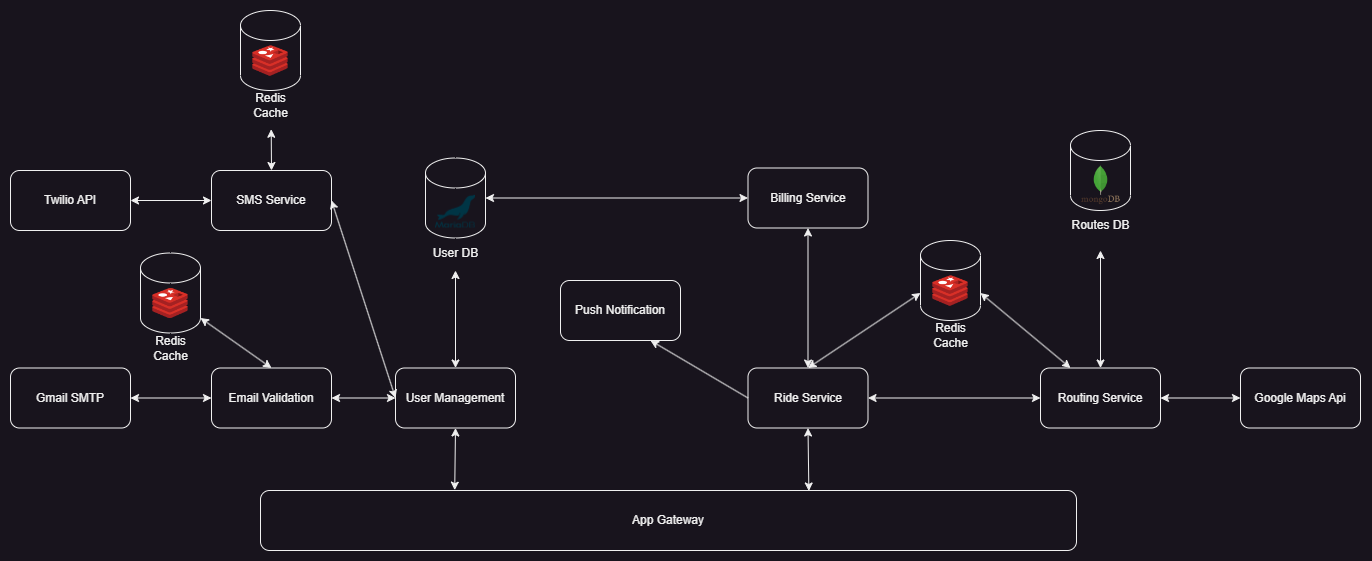

The diagram above was exported from draw.io. Its source (the exported page's mxGraphModel, read from the mxfile embedded in the PNG):
<mxGraphModel dx="2025" dy="1062" grid="1" gridSize="10" guides="1" tooltips="1" connect="1" arrows="1" fold="1" page="1" pageScale="1" pageWidth="1920" pageHeight="1200" math="0" shadow="0">
  <root>
    <mxCell id="0" />
    <mxCell id="1" parent="0" />
    <mxCell id="5F1bdndyEgfi4n_0NA-6-1" value="SMS Service" style="rounded=1;whiteSpace=wrap;html=1;" parent="1" vertex="1">
      <mxGeometry x="486" y="490" width="120" height="60" as="geometry" />
    </mxCell>
    <mxCell id="5F1bdndyEgfi4n_0NA-6-2" value="Email Validation" style="rounded=1;whiteSpace=wrap;html=1;" parent="1" vertex="1">
      <mxGeometry x="486" y="687.5" width="120" height="60" as="geometry" />
    </mxCell>
    <mxCell id="5F1bdndyEgfi4n_0NA-6-3" value="User Management" style="rounded=1;whiteSpace=wrap;html=1;" parent="1" vertex="1">
      <mxGeometry x="670" y="687.5" width="120" height="60" as="geometry" />
    </mxCell>
    <mxCell id="5F1bdndyEgfi4n_0NA-6-6" value="App Gateway" style="rounded=1;whiteSpace=wrap;html=1;" parent="1" vertex="1">
      <mxGeometry x="535" y="810" width="816" height="60" as="geometry" />
    </mxCell>
    <mxCell id="5F1bdndyEgfi4n_0NA-6-20" value="" style="endArrow=classic;startArrow=classic;html=1;rounded=0;strokeColor=default;entryX=1;entryY=0.5;entryDx=0;entryDy=0;exitX=0;exitY=0.5;exitDx=0;exitDy=0;" parent="1" source="5F1bdndyEgfi4n_0NA-6-3" target="5F1bdndyEgfi4n_0NA-6-1" edge="1">
      <mxGeometry width="50" height="50" relative="1" as="geometry">
        <mxPoint x="740" y="697.5" as="sourcePoint" />
        <mxPoint x="770" y="537.5" as="targetPoint" />
      </mxGeometry>
    </mxCell>
    <mxCell id="5F1bdndyEgfi4n_0NA-6-21" value="" style="endArrow=classic;startArrow=classic;html=1;rounded=0;strokeColor=default;entryX=1;entryY=0.5;entryDx=0;entryDy=0;exitX=0;exitY=0.5;exitDx=0;exitDy=0;" parent="1" source="5F1bdndyEgfi4n_0NA-6-3" target="5F1bdndyEgfi4n_0NA-6-2" edge="1">
      <mxGeometry width="50" height="50" relative="1" as="geometry">
        <mxPoint x="740" y="697.5" as="sourcePoint" />
        <mxPoint x="770" y="537.5" as="targetPoint" />
      </mxGeometry>
    </mxCell>
    <mxCell id="5F1bdndyEgfi4n_0NA-6-24" value="Routing Service" style="rounded=1;whiteSpace=wrap;html=1;" parent="1" vertex="1">
      <mxGeometry x="1315" y="687.5" width="120" height="60" as="geometry" />
    </mxCell>
    <mxCell id="5F1bdndyEgfi4n_0NA-6-25" value="Ride Service" style="rounded=1;whiteSpace=wrap;html=1;" parent="1" vertex="1">
      <mxGeometry x="1022.5" y="687.5" width="120" height="60" as="geometry" />
    </mxCell>
    <mxCell id="5F1bdndyEgfi4n_0NA-6-27" value="" style="endArrow=classic;startArrow=classic;html=1;rounded=0;strokeColor=default;exitX=0.5;exitY=0;exitDx=0;exitDy=0;" parent="1" source="5F1bdndyEgfi4n_0NA-6-24" edge="1">
      <mxGeometry width="50" height="50" relative="1" as="geometry">
        <mxPoint x="1130" y="780" as="sourcePoint" />
        <mxPoint x="1375" y="570" as="targetPoint" />
      </mxGeometry>
    </mxCell>
    <mxCell id="5F1bdndyEgfi4n_0NA-6-28" value="" style="endArrow=classic;startArrow=classic;html=1;rounded=0;strokeColor=default;entryX=0;entryY=0.5;entryDx=0;entryDy=0;exitX=1;exitY=0.5;exitDx=0;exitDy=0;" parent="1" source="5F1bdndyEgfi4n_0NA-6-25" target="5F1bdndyEgfi4n_0NA-6-24" edge="1">
      <mxGeometry width="50" height="50" relative="1" as="geometry">
        <mxPoint x="1130" y="827.5" as="sourcePoint" />
        <mxPoint x="1092.5" y="757.5" as="targetPoint" />
      </mxGeometry>
    </mxCell>
    <mxCell id="5F1bdndyEgfi4n_0NA-6-35" value="Billing Service" style="rounded=1;whiteSpace=wrap;html=1;" parent="1" vertex="1">
      <mxGeometry x="1022.5" y="487.5" width="120" height="60" as="geometry" />
    </mxCell>
    <mxCell id="5F1bdndyEgfi4n_0NA-6-36" value="" style="endArrow=classic;startArrow=classic;html=1;rounded=0;strokeColor=default;entryX=0.5;entryY=1;entryDx=0;entryDy=0;exitX=0.5;exitY=0;exitDx=0;exitDy=0;" parent="1" source="5F1bdndyEgfi4n_0NA-6-25" target="5F1bdndyEgfi4n_0NA-6-35" edge="1">
      <mxGeometry width="50" height="50" relative="1" as="geometry">
        <mxPoint x="1422.5" y="740" as="sourcePoint" />
        <mxPoint x="1282.5" y="710" as="targetPoint" />
      </mxGeometry>
    </mxCell>
    <mxCell id="5F1bdndyEgfi4n_0NA-6-37" value="" style="endArrow=classic;startArrow=classic;html=1;rounded=0;strokeColor=default;entryX=1;entryY=0.5;entryDx=0;entryDy=0;exitX=0;exitY=0.5;exitDx=0;exitDy=0;entryPerimeter=0;" parent="1" source="5F1bdndyEgfi4n_0NA-6-35" target="5F1bdndyEgfi4n_0NA-6-4" edge="1">
      <mxGeometry width="50" height="50" relative="1" as="geometry">
        <mxPoint x="1015" y="660" as="sourcePoint" />
        <mxPoint x="1015" y="590" as="targetPoint" />
      </mxGeometry>
    </mxCell>
    <mxCell id="5F1bdndyEgfi4n_0NA-6-38" value="" style="endArrow=classic;startArrow=classic;html=1;rounded=0;strokeColor=default;entryX=0;entryY=0;entryDx=0;entryDy=52.5;exitX=0.5;exitY=0;exitDx=0;exitDy=0;entryPerimeter=0;" parent="1" source="5F1bdndyEgfi4n_0NA-6-25" target="3IiJYrSBWSdOTlVefYdS-27" edge="1">
      <mxGeometry width="50" height="50" relative="1" as="geometry">
        <mxPoint x="1282.5" y="697.5" as="sourcePoint" />
        <mxPoint x="1205.0000000000002" y="600" as="targetPoint" />
      </mxGeometry>
    </mxCell>
    <mxCell id="5F1bdndyEgfi4n_0NA-6-43" value="Push Notification" style="rounded=1;whiteSpace=wrap;html=1;" parent="1" vertex="1">
      <mxGeometry x="835" y="600" width="120" height="60" as="geometry" />
    </mxCell>
    <mxCell id="5F1bdndyEgfi4n_0NA-6-44" value="" style="endArrow=classic;html=1;rounded=0;strokeColor=default;entryX=0.75;entryY=1;entryDx=0;entryDy=0;exitX=0;exitY=0.5;exitDx=0;exitDy=0;" parent="1" source="5F1bdndyEgfi4n_0NA-6-25" target="5F1bdndyEgfi4n_0NA-6-43" edge="1">
      <mxGeometry width="50" height="50" relative="1" as="geometry">
        <mxPoint x="875" y="837.5" as="sourcePoint" />
        <mxPoint x="955" y="677.5" as="targetPoint" />
      </mxGeometry>
    </mxCell>
    <mxCell id="5F1bdndyEgfi4n_0NA-6-48" value="Google Maps Api" style="rounded=1;whiteSpace=wrap;html=1;" parent="1" vertex="1">
      <mxGeometry x="1515" y="687.5" width="120" height="60" as="geometry" />
    </mxCell>
    <mxCell id="5F1bdndyEgfi4n_0NA-6-49" value="" style="endArrow=classic;startArrow=classic;html=1;rounded=0;strokeColor=default;entryX=0;entryY=0.5;entryDx=0;entryDy=0;exitX=1;exitY=0.5;exitDx=0;exitDy=0;" parent="1" source="5F1bdndyEgfi4n_0NA-6-24" target="5F1bdndyEgfi4n_0NA-6-48" edge="1">
      <mxGeometry width="50" height="50" relative="1" as="geometry">
        <mxPoint x="1385" y="697.5" as="sourcePoint" />
        <mxPoint x="1385" y="587.5" as="targetPoint" />
      </mxGeometry>
    </mxCell>
    <mxCell id="5F1bdndyEgfi4n_0NA-6-50" value="Twilio API" style="rounded=1;whiteSpace=wrap;html=1;" parent="1" vertex="1">
      <mxGeometry x="285" y="490" width="120" height="60" as="geometry" />
    </mxCell>
    <mxCell id="5F1bdndyEgfi4n_0NA-6-51" value="" style="endArrow=classic;startArrow=classic;html=1;rounded=0;strokeColor=default;entryX=1;entryY=0.5;entryDx=0;entryDy=0;exitX=0;exitY=0.5;exitDx=0;exitDy=0;" parent="1" source="5F1bdndyEgfi4n_0NA-6-1" target="5F1bdndyEgfi4n_0NA-6-50" edge="1">
      <mxGeometry width="50" height="50" relative="1" as="geometry">
        <mxPoint x="680" y="640" as="sourcePoint" />
        <mxPoint x="405" y="520" as="targetPoint" />
      </mxGeometry>
    </mxCell>
    <mxCell id="5F1bdndyEgfi4n_0NA-6-57" value="" style="endArrow=classic;startArrow=classic;html=1;rounded=0;strokeColor=default;entryX=0.5;entryY=1;entryDx=0;entryDy=0;exitX=0.238;exitY=-0.006;exitDx=0;exitDy=0;exitPerimeter=0;" parent="1" source="5F1bdndyEgfi4n_0NA-6-6" target="5F1bdndyEgfi4n_0NA-6-3" edge="1">
      <mxGeometry width="50" height="50" relative="1" as="geometry">
        <mxPoint x="735" y="940" as="sourcePoint" />
        <mxPoint x="734.3120000000001" y="882.9999999999998" as="targetPoint" />
      </mxGeometry>
    </mxCell>
    <mxCell id="5F1bdndyEgfi4n_0NA-6-58" value="" style="endArrow=classic;startArrow=classic;html=1;rounded=0;strokeColor=default;entryX=0.5;entryY=1;entryDx=0;entryDy=0;exitX=0.672;exitY=0.008;exitDx=0;exitDy=0;exitPerimeter=0;" parent="1" source="5F1bdndyEgfi4n_0NA-6-6" target="5F1bdndyEgfi4n_0NA-6-25" edge="1">
      <mxGeometry width="50" height="50" relative="1" as="geometry">
        <mxPoint x="739.2080000000001" y="819.6399999999999" as="sourcePoint" />
        <mxPoint x="740" y="757.5" as="targetPoint" />
      </mxGeometry>
    </mxCell>
    <mxCell id="3IiJYrSBWSdOTlVefYdS-2" value="" style="endArrow=classic;startArrow=classic;html=1;rounded=0;strokeColor=default;entryX=1;entryY=0.5;entryDx=0;entryDy=0;exitX=0;exitY=0.5;exitDx=0;exitDy=0;" parent="1" source="5F1bdndyEgfi4n_0NA-6-2" target="_gK1-retvN9M4-XAvD5v-1" edge="1">
      <mxGeometry width="50" height="50" relative="1" as="geometry">
        <mxPoint x="465" y="740" as="sourcePoint" />
        <mxPoint x="616" y="727" as="targetPoint" />
      </mxGeometry>
    </mxCell>
    <mxCell id="3IiJYrSBWSdOTlVefYdS-15" value="" style="group" parent="1" connectable="0" vertex="1">
      <mxGeometry x="695" y="477.5" width="70" height="110" as="geometry" />
    </mxCell>
    <mxCell id="5F1bdndyEgfi4n_0NA-6-4" value="" style="shape=cylinder3;whiteSpace=wrap;html=1;boundedLbl=1;backgroundOutline=1;size=15;" parent="3IiJYrSBWSdOTlVefYdS-15" vertex="1">
      <mxGeometry x="5" width="60" height="80" as="geometry" />
    </mxCell>
    <mxCell id="3IiJYrSBWSdOTlVefYdS-12" value="" style="shape=image;verticalLabelPosition=bottom;labelBackgroundColor=default;verticalAlign=top;aspect=fixed;imageAspect=0;image=https://mariadb.com/wp-content/uploads/2019/11/mariadb-logo-vert_blue-transparent.png;" parent="3IiJYrSBWSdOTlVefYdS-15" vertex="1">
      <mxGeometry x="15" y="37.389999999999986" width="40" height="32.61" as="geometry" />
    </mxCell>
    <mxCell id="3IiJYrSBWSdOTlVefYdS-13" value="User DB" style="text;html=1;align=center;verticalAlign=middle;resizable=0;points=[];autosize=1;strokeColor=none;fillColor=none;" parent="3IiJYrSBWSdOTlVefYdS-15" vertex="1">
      <mxGeometry y="80" width="70" height="30" as="geometry" />
    </mxCell>
    <mxCell id="5F1bdndyEgfi4n_0NA-6-18" value="" style="endArrow=classic;startArrow=none;html=1;rounded=0;strokeColor=default;entryX=0.5;entryY=1;entryDx=0;entryDy=0;entryPerimeter=0;exitX=0.5;exitY=0;exitDx=0;exitDy=0;" parent="3IiJYrSBWSdOTlVefYdS-15" source="3IiJYrSBWSdOTlVefYdS-13" target="5F1bdndyEgfi4n_0NA-6-4" edge="1">
      <mxGeometry width="50" height="50" relative="1" as="geometry">
        <mxPoint x="571" y="477.5" as="sourcePoint" />
        <mxPoint x="621" y="427.5" as="targetPoint" />
      </mxGeometry>
    </mxCell>
    <mxCell id="3IiJYrSBWSdOTlVefYdS-16" value="" style="endArrow=classic;startArrow=classic;html=1;rounded=0;strokeColor=default;exitX=0.5;exitY=0;exitDx=0;exitDy=0;" parent="1" source="5F1bdndyEgfi4n_0NA-6-3" edge="1">
      <mxGeometry width="50" height="50" relative="1" as="geometry">
        <mxPoint x="680" y="727" as="sourcePoint" />
        <mxPoint x="730" y="590" as="targetPoint" />
      </mxGeometry>
    </mxCell>
    <mxCell id="3IiJYrSBWSdOTlVefYdS-18" value="" style="group" parent="1" connectable="0" vertex="1">
      <mxGeometry x="1335" y="450" width="80" height="110" as="geometry" />
    </mxCell>
    <mxCell id="5F1bdndyEgfi4n_0NA-6-17" value="" style="shape=cylinder3;whiteSpace=wrap;html=1;boundedLbl=1;backgroundOutline=1;size=15;" parent="3IiJYrSBWSdOTlVefYdS-18" vertex="1">
      <mxGeometry x="10" width="60" height="80" as="geometry" />
    </mxCell>
    <mxCell id="3IiJYrSBWSdOTlVefYdS-17" value="Routes DB" style="text;html=1;align=center;verticalAlign=middle;resizable=0;points=[];autosize=1;strokeColor=none;fillColor=none;" parent="3IiJYrSBWSdOTlVefYdS-18" vertex="1">
      <mxGeometry y="80" width="80" height="30" as="geometry" />
    </mxCell>
    <mxCell id="3IiJYrSBWSdOTlVefYdS-22" value="" style="shape=image;verticalLabelPosition=bottom;labelBackgroundColor=default;verticalAlign=top;aspect=fixed;imageAspect=0;image=https://cdn.iconscout.com/icon/free/png-256/mongodb-5-1175140.png;" parent="3IiJYrSBWSdOTlVefYdS-18" vertex="1">
      <mxGeometry x="20" y="34" width="41" height="41" as="geometry" />
    </mxCell>
    <mxCell id="3IiJYrSBWSdOTlVefYdS-24" value="" style="group" parent="1" connectable="0" vertex="1">
      <mxGeometry x="415" y="572.5" width="60" height="115" as="geometry" />
    </mxCell>
    <mxCell id="3IiJYrSBWSdOTlVefYdS-7" value="" style="group" parent="3IiJYrSBWSdOTlVefYdS-24" connectable="0" vertex="1">
      <mxGeometry width="60" height="80" as="geometry" />
    </mxCell>
    <mxCell id="3IiJYrSBWSdOTlVefYdS-1" value="" style="shape=cylinder3;whiteSpace=wrap;html=1;boundedLbl=1;backgroundOutline=1;size=15;verticalAlign=bottom;" parent="3IiJYrSBWSdOTlVefYdS-7" vertex="1">
      <mxGeometry width="60" height="80" as="geometry" />
    </mxCell>
    <mxCell id="3IiJYrSBWSdOTlVefYdS-6" value="" style="shape=image;verticalLabelPosition=bottom;labelBackgroundColor=default;verticalAlign=top;aspect=fixed;imageAspect=0;image=data:image/png,(base64 omitted: 4692 chars);" parent="3IiJYrSBWSdOTlVefYdS-7" vertex="1">
      <mxGeometry x="12" y="32.5" width="36" height="36" as="geometry" />
    </mxCell>
    <mxCell id="3IiJYrSBWSdOTlVefYdS-23" value="Redis&lt;br&gt;Cache" style="text;html=1;align=center;verticalAlign=middle;resizable=0;points=[];autosize=1;strokeColor=none;fillColor=none;" parent="3IiJYrSBWSdOTlVefYdS-24" vertex="1">
      <mxGeometry y="75" width="60" height="40" as="geometry" />
    </mxCell>
    <mxCell id="3IiJYrSBWSdOTlVefYdS-25" value="" style="group" parent="1" connectable="0" vertex="1">
      <mxGeometry x="1195" y="560" width="60" height="115" as="geometry" />
    </mxCell>
    <mxCell id="3IiJYrSBWSdOTlVefYdS-26" value="" style="group" parent="3IiJYrSBWSdOTlVefYdS-25" connectable="0" vertex="1">
      <mxGeometry width="60" height="80" as="geometry" />
    </mxCell>
    <mxCell id="3IiJYrSBWSdOTlVefYdS-27" value="" style="shape=cylinder3;whiteSpace=wrap;html=1;boundedLbl=1;backgroundOutline=1;size=15;verticalAlign=bottom;" parent="3IiJYrSBWSdOTlVefYdS-26" vertex="1">
      <mxGeometry width="60" height="80" as="geometry" />
    </mxCell>
    <mxCell id="3IiJYrSBWSdOTlVefYdS-28" value="" style="shape=image;verticalLabelPosition=bottom;labelBackgroundColor=default;verticalAlign=top;aspect=fixed;imageAspect=0;image=data:image/png,(base64 omitted: 4692 chars);" parent="3IiJYrSBWSdOTlVefYdS-26" vertex="1">
      <mxGeometry x="12" y="32.5" width="36" height="36" as="geometry" />
    </mxCell>
    <mxCell id="3IiJYrSBWSdOTlVefYdS-29" value="Redis&lt;br&gt;Cache" style="text;html=1;align=center;verticalAlign=middle;resizable=0;points=[];autosize=1;strokeColor=none;fillColor=none;" parent="3IiJYrSBWSdOTlVefYdS-25" vertex="1">
      <mxGeometry y="75" width="60" height="40" as="geometry" />
    </mxCell>
    <mxCell id="QkcMjiWFt7shgGU06JdH-2" value="" style="group" parent="1" connectable="0" vertex="1">
      <mxGeometry x="515" y="330" width="60" height="115" as="geometry" />
    </mxCell>
    <mxCell id="QkcMjiWFt7shgGU06JdH-3" value="" style="group" parent="QkcMjiWFt7shgGU06JdH-2" connectable="0" vertex="1">
      <mxGeometry width="60" height="80" as="geometry" />
    </mxCell>
    <mxCell id="QkcMjiWFt7shgGU06JdH-4" value="" style="shape=cylinder3;whiteSpace=wrap;html=1;boundedLbl=1;backgroundOutline=1;size=15;verticalAlign=bottom;" parent="QkcMjiWFt7shgGU06JdH-3" vertex="1">
      <mxGeometry width="60" height="80" as="geometry" />
    </mxCell>
    <mxCell id="QkcMjiWFt7shgGU06JdH-5" value="" style="shape=image;verticalLabelPosition=bottom;labelBackgroundColor=default;verticalAlign=top;aspect=fixed;imageAspect=0;image=data:image/png,(base64 omitted: 4692 chars);" parent="QkcMjiWFt7shgGU06JdH-3" vertex="1">
      <mxGeometry x="12" y="32.5" width="36" height="36" as="geometry" />
    </mxCell>
    <mxCell id="QkcMjiWFt7shgGU06JdH-6" value="Redis&lt;br&gt;Cache" style="text;html=1;align=center;verticalAlign=middle;resizable=0;points=[];autosize=1;strokeColor=none;fillColor=none;" parent="QkcMjiWFt7shgGU06JdH-2" vertex="1">
      <mxGeometry y="75" width="60" height="40" as="geometry" />
    </mxCell>
    <mxCell id="QkcMjiWFt7shgGU06JdH-7" value="" style="endArrow=classic;startArrow=classic;html=1;rounded=0;strokeColor=default;entryX=0.512;entryY=1.094;entryDx=0;entryDy=0;entryPerimeter=0;exitX=0.5;exitY=0;exitDx=0;exitDy=0;" parent="1" source="5F1bdndyEgfi4n_0NA-6-1" target="QkcMjiWFt7shgGU06JdH-6" edge="1">
      <mxGeometry width="50" height="50" relative="1" as="geometry">
        <mxPoint x="496" y="678" as="sourcePoint" />
        <mxPoint x="435" y="678" as="targetPoint" />
      </mxGeometry>
    </mxCell>
    <mxCell id="_gK1-retvN9M4-XAvD5v-1" value="Gmail SMTP" style="rounded=1;whiteSpace=wrap;html=1;" vertex="1" parent="1">
      <mxGeometry x="285" y="687.5" width="120" height="60" as="geometry" />
    </mxCell>
    <mxCell id="_gK1-retvN9M4-XAvD5v-2" value="" style="endArrow=classic;startArrow=classic;html=1;rounded=0;strokeColor=default;exitX=0.5;exitY=0;exitDx=0;exitDy=0;entryX=1;entryY=1;entryDx=0;entryDy=-15;entryPerimeter=0;" edge="1" parent="1" source="5F1bdndyEgfi4n_0NA-6-2" target="3IiJYrSBWSdOTlVefYdS-1">
      <mxGeometry width="50" height="50" relative="1" as="geometry">
        <mxPoint x="496" y="728" as="sourcePoint" />
        <mxPoint x="515" y="650" as="targetPoint" />
      </mxGeometry>
    </mxCell>
    <mxCell id="_gK1-retvN9M4-XAvD5v-3" value="" style="endArrow=classic;startArrow=classic;html=1;rounded=0;strokeColor=default;entryX=1;entryY=0;entryDx=0;entryDy=52.5;exitX=0.25;exitY=0;exitDx=0;exitDy=0;entryPerimeter=0;" edge="1" parent="1" source="5F1bdndyEgfi4n_0NA-6-24" target="3IiJYrSBWSdOTlVefYdS-27">
      <mxGeometry width="50" height="50" relative="1" as="geometry">
        <mxPoint x="1093" y="698" as="sourcePoint" />
        <mxPoint x="1215" y="612" as="targetPoint" />
      </mxGeometry>
    </mxCell>
  </root>
</mxGraphModel>